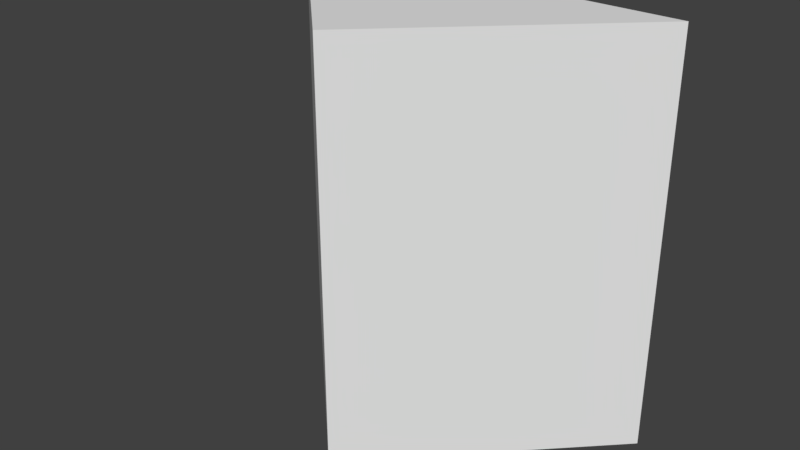 # Source: cone.blend  (saved by Blender 2.78.0; exported with 4.5.12 LTS)
import bpy
from mathutils import Matrix  # noqa: F401  (used for matrix-valued properties, if any)

bpy.ops.wm.read_factory_settings(use_empty=True)
scene = bpy.context.scene
scene.name = 'Scene'

# ---- collections
col_collection_1 = bpy.data.collections.new('Collection 1'); scene.collection.children.link(col_collection_1)

# ---- world
world_world = bpy.data.worlds.new('World'); scene.world = world_world
world_world.color = (0.05088, 0.05088, 0.05088)
world_world.use_sun_shadow = False
world_world.sun_shadow_jitter_overblur = 0.0
world_world.cycles.sampling_method = 'MANUAL'

# ---- meshes
me_cube_001 = bpy.data.meshes.new('Cube.001')
me_cube_001.from_pydata([(0.0, 0.0, -1.0), (0.0, 0.0, 1.0), (-1.0, 1.0, -0.9941), (-1.0, 1.0, 0.9941), (1.0, 1.0, -0.9941), (1.0, 1.0, 0.9941)], [], [(0, 1, 3, 2), (2, 3, 5, 4), (4, 5, 1, 0), (2, 4, 0), (5, 3, 1)])
me_cube_001.use_remesh_preserve_volume = False
me_cube_001.use_remesh_preserve_attributes = False
me_cube_001.use_mirror_vertex_groups = False
me_cube_001.update()

# ---- objects
ob_cone = bpy.data.objects.new('Cone', me_cube_001)

# ---- transforms, parenting, visibility, modifiers, constraints
ob_cone.location = (0.0, 0.0, 0.0)
ob_cone.lineart.crease_threshold = 0.0

# ---- collection membership
col_collection_1.objects.link(ob_cone)

# ---- scene / render settings (as saved in the file)
scene.frame_start = 1; scene.frame_end = 250; scene.frame_set(1)
scene.render.engine = 'BLENDER_EEVEE_NEXT'
scene.render.resolution_percentage = 50
scene.render.dither_intensity = 0.0
scene.cycles.use_denoising = False
scene.cycles.samples = 128
scene.cycles.sampling_pattern = 'TABULATED_SOBOL'
scene.cycles.light_sampling_threshold = 0.0
scene.cycles.use_adaptive_sampling = False
scene.cycles.use_light_tree = False
scene.cycles.blur_glossy = 0.0
scene.cycles.sample_clamp_indirect = 0.0
scene.view_settings.view_transform = 'Standard'
bpy.context.view_layer.update()

# ---- added for rendering (the .blend has no active camera and no usable light): camera, sun
cam_auto = bpy.data.cameras.new('AutoCamera')
cam_auto.lens = 50.0
cam_auto.sensor_width = 36.0
cam_auto.clip_end = 1000.0
ob_auto_camera = bpy.data.objects.new('AutoCamera', cam_auto)
scene.collection.objects.link(ob_auto_camera)
ob_auto_camera.location = (2.77567, -2.83081, 2.22054)
ob_auto_camera.rotation_euler = (1.09748, -7.21219e-08, 0.694738)
scene.camera = ob_auto_camera
light_auto_sun = bpy.data.lights.new('AutoSun', 'SUN')
light_auto_sun.energy = 3.0
light_auto_sun.angle = 0.0523599
ob_auto_sun = bpy.data.objects.new('AutoSun', light_auto_sun)
scene.collection.objects.link(ob_auto_sun)
ob_auto_sun.rotation_euler = (0.872665, 0.174533, 0.523599)
bpy.context.view_layer.update()
